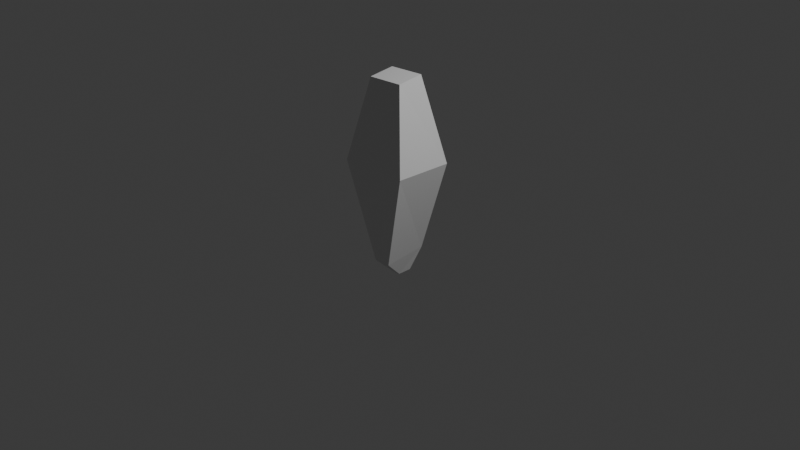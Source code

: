 # Source: moth-monster.blend  (saved by Blender 4.0.36; exported with 4.5.12 LTS)
import bpy
from mathutils import Matrix  # noqa: F401  (used for matrix-valued properties, if any)

bpy.ops.wm.read_factory_settings(use_empty=True)
scene = bpy.context.scene
scene.name = 'Scene'

# ---- collections
col_collection = bpy.data.collections.new('Collection'); scene.collection.children.link(col_collection)

# ---- materials (node trees are filled in below, after node groups)
mat_material = bpy.data.materials.new('Material')
mat_material.alpha_threshold = 0.0
mat_material.use_transparent_shadow = False
mat_material.roughness = 0.5
mat_material.line_color = (0.0, 0.0, 0.0, 1.0)

# ---- material node trees
mat_material.use_nodes = True; mat_material.node_tree.nodes.clear()
_N = mat_material.node_tree.nodes; _L = mat_material.node_tree.links
n0 = _N.new('ShaderNodeOutputMaterial'); n0.name = 'Material Output'; n0.location = (300, 300)
n1 = _N.new('ShaderNodeBsdfPrincipled'); n1.name = 'Principled BSDF'; n1.location = (10, 300)
n1.inputs[3].default_value = 1.45
_L.new(n1.outputs[0], n0.inputs[0])
n0.is_active_output = True

# ---- world
world_world = bpy.data.worlds.new('World'); scene.world = world_world
world_world.use_nodes = True; world_world.node_tree.nodes.clear()
_N = world_world.node_tree.nodes; _L = world_world.node_tree.links
n0 = _N.new('ShaderNodeOutputWorld'); n0.name = 'World Output'; n0.location = (300, 300)
n1 = _N.new('ShaderNodeBackground'); n1.name = 'Background'; n1.location = (10, 300)
n1.inputs[0].default_value = (0.05088, 0.05088, 0.05088, 1.0)
_L.new(n1.outputs[0], n0.inputs[0])
n0.is_active_output = True
world_world.color = (0.05088, 0.05088, 0.05088)
world_world.use_sun_shadow = False
world_world.sun_shadow_jitter_overblur = 0.0

# ---- cameras
cam_camera = bpy.data.cameras.new('Camera')
cam_camera.clip_end = 100.0
cam_camera.ortho_scale = 7.314

# ---- lights
light_light = bpy.data.lights.new('Light', 'POINT')
light_light.transmission_factor = 0.0
light_light.use_soft_falloff = False
light_light.energy = 1000.0
light_light.shadow_soft_size = 0.1
light_light.shadow_maximum_resolution = 0.006
light_light.use_absolute_resolution = True

# ---- meshes
me_cube = bpy.data.meshes.new('Cube')
me_cube.from_pydata([(0.1641, 0.1315, 1.541), (0.063, 0.2602, -0.3854), (0.1641, -0.1499, 1.504), (0.063, -0.2096, -0.4359), (-0.2389, 0.1315, 1.523), (-0.1265, 0.2602, -0.3933), (-0.2389, -0.1499, 1.486), (-0.1265, -0.2096, -0.4439), (0.3465, 0.3199, 0.6205), (-0.4232, -0.3153, 0.6138), (0.3465, -0.3153, 0.6297), (-0.4232, 0.3199, 0.6046), (-0.005928, 0.1591, -0.6427), (-0.005928, 0.006369, -0.6427), (-0.053, 0.1591, -0.6552), (-0.053, 0.006369, -0.6552)], [], [(0, 4, 6, 2), (10, 2, 6, 9), (9, 6, 4, 11), (3, 7, 15, 13), (8, 0, 2, 10), (11, 4, 0, 8), (5, 11, 8, 1), (1, 8, 10, 3), (7, 9, 11, 5), (3, 10, 9, 7), (14, 12, 13, 15), (7, 5, 14, 15), (1, 3, 13, 12), (5, 1, 12, 14)])
_uv = me_cube.uv_layers.new(name='UVMap')
_uv.uv.foreach_set('vector', [0.625, 0.5, 0.875, 0.5, 0.875, 0.75, 0.625, 0.75, 0.5189, 0.75, 0.625, 0.75, 0.625, 1.0, 0.5189, 1.0, 0.5189, 0.0, 0.625, 0.0, 0.625, 0.25, 0.5189, 0.25, 0.375, 0.75, 0.375, 1.0, 0.375, 1.0, 0.375, 0.75, 0.5189, 0.5, 0.625, 0.5, 0.625, 0.75, 0.5189, 0.75, 0.5189, 0.25, 0.625, 0.25, 0.625, 0.5, 0.5189, 0.5, 0.375, 0.25, 0.5189, 0.25, 0.5189, 0.5, 0.375, 0.5, 0.375, 0.5, 0.5189, 0.5, 0.5189, 0.75, 0.375, 0.75, 0.375, 0.0, 0.5189, 0.0, 0.5189, 0.25, 0.375, 0.25, 0.375, 0.75, 0.5189, 0.75, 0.5189, 1.0, 0.375, 1.0, 0.125, 0.5, 0.375, 0.5, 0.375, 0.75, 0.125, 0.75, 0.375, 0.0, 0.375, 0.25, 0.375, 0.25, 0.375, 0.0, 0.375, 0.5, 0.375, 0.75, 0.375, 0.75, 0.375, 0.5, 0.375, 0.25, 0.375, 0.5, 0.375, 0.5, 0.375, 0.25])
me_cube.materials.append(mat_material)
me_cube.use_mirror_vertex_groups = False
me_cube.update()

# ---- objects
ob_cube = bpy.data.objects.new('Cube', me_cube)
ob_light = bpy.data.objects.new('Light', light_light)
ob_camera = bpy.data.objects.new('Camera', cam_camera)
ob_empty = bpy.data.objects.new('Empty', None)
ob_empty_001 = bpy.data.objects.new('Empty.001', None)

# ---- transforms, parenting, visibility, modifiers, constraints
ob_cube.location = (0.0, 0.0, 0.0)
ob_cube.lock_rotations_4d = False
ob_cube.empty_display_type = 'ARROWS'
ob_cube.lineart.crease_threshold = 0.0
ob_light.location = (4.076, 1.005, 5.904)
ob_light.rotation_euler = (0.6503, 0.05522, 1.866)
ob_light.lock_rotations_4d = False
ob_light.empty_display_type = 'ARROWS'
ob_light.color = (0.0, 0.0, 0.0, 0.0)
ob_light.lineart.crease_threshold = 0.0
ob_camera.location = (7.359, -6.926, 4.958)
ob_camera.rotation_euler = (1.109, 0.0, 0.8149)
ob_camera.lock_rotations_4d = False
ob_camera.empty_display_type = 'ARROWS'
ob_camera.color = (0.0, 0.0, 0.0, 0.0)
ob_camera.display_type = 'WIRE'
ob_camera.lineart.crease_threshold = 0.0
ob_empty.location = (1.199, 2.825, 0.0)
ob_empty.rotation_euler = (1.571, -0.0, -0.0)
ob_empty.empty_display_type = 'IMAGE'
ob_empty.empty_display_size = 5.0
ob_empty_001.location = (-2.379, -1.281, -0.183)
ob_empty_001.rotation_euler = (1.571, -0.0, 1.571)
ob_empty_001.empty_display_type = 'IMAGE'
ob_empty_001.empty_display_size = 5.0

# ---- collection membership
col_collection.objects.link(ob_cube)
col_collection.objects.link(ob_light)
col_collection.objects.link(ob_camera)
col_collection.objects.link(ob_empty)
col_collection.objects.link(ob_empty_001)

# ---- scene / render settings (as saved in the file)
scene.camera = ob_camera
scene.frame_start = 1; scene.frame_end = 250; scene.frame_set(0)
scene.render.engine = 'BLENDER_EEVEE_NEXT'
scene.cycles.sampling_pattern = 'TABULATED_SOBOL'
bpy.context.view_layer.update()
